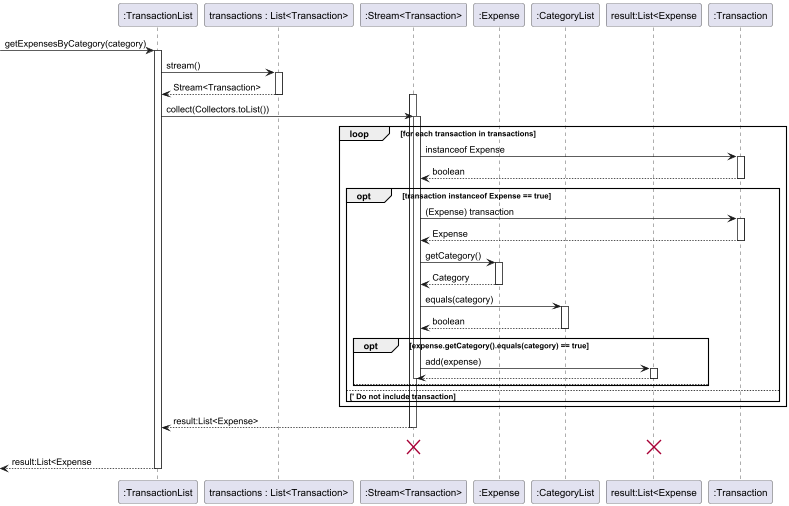

The diagram above was rendered by PlantUML. Its source (embedded in the PNG):
@startuml' Define the participants
participant ":TransactionList" as TL
participant "transactions : List<Transaction>" as Transactions
participant ":Stream<Transaction>" as Stream
participant ":Expense" as Expense
participant ":CategoryList" as Category
participant "result:List<Expense" as ResultList
participant ":Transaction" as Transaction
' TransactionList calls getExpensesByCategory
-> TL: getExpensesByCategory(category)
activate TL
' TL calls transactions.stream()
TL -> Transactions: stream()
activate Transactions
Transactions --> TL: Stream<Transaction>
deactivate Transactions
' TL receives the StreamTL --> Stream: Reference to Stream
activate Stream
' The terminal operation collect() triggers the execution
TL -> Stream: collect(Collectors.toList())
activate Stream
' Loop through each transaction in transactions
loop for each transaction in transactions
    ' filter(transaction -> transaction instanceof Expense)
    Stream -> Transaction: instanceof Expense
    activate Transaction
    Transaction --> Stream: boolean
    deactivate Transaction
    opt transaction instanceof Expense == true
    ' map(transaction -> (Expense) transaction
        Stream -> Transaction: (Expense) transaction
        activate Transaction
        Transaction --> Stream: Expense
        deactivate Transaction
        ' filter(expense -> expense.getCategory().equals(category))
        Stream -> Expense: getCategory()
        activate Expense
        Expense --> Stream: Category
        deactivate Expense
        Stream -> Category: equals(category)
        activate Category
        Category --> Stream: boolean
        deactivate Category
        opt expense.getCategory().equals(category) == true
        ' Include expense in result list
            Stream -> ResultList: add(expense)
            activate ResultList
            ResultList --> Stream
            deactivate ResultList
            deactivate Stream
            else
            ' Do not include expense
            end
    else        ' Do not include transaction
    end
end
' collect() returns the result list to TransactionList
Stream --> TL: result:List<Expense>
deactivate Stream
' Destroy Stream and ResultList after final return
"Stream" -[hidden]> "Stream" :
destroy Stream
destroy ResultList
' Final return from TransactionList
<-- TL : result:List<Expense
deactivate TL
@enduml